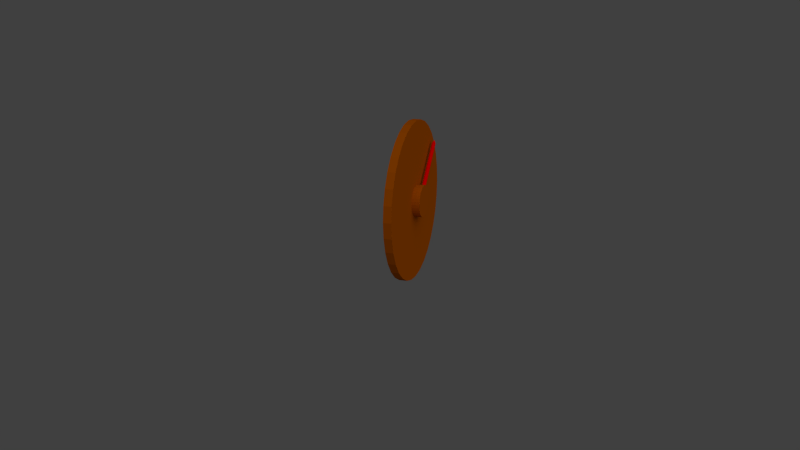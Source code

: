 # Source: speedometer.blend  (saved by Blender 2.64.0; exported with 4.5.12 LTS)
import bpy
from mathutils import Matrix  # noqa: F401  (used for matrix-valued properties, if any)

bpy.ops.wm.read_factory_settings(use_empty=True)
scene = bpy.context.scene
scene.name = 'Scene'

# ---- collections
col_collection_1 = bpy.data.collections.new('Collection 1'); scene.collection.children.link(col_collection_1)

# ---- materials (node trees are filled in below, after node groups)
mat_material_002 = bpy.data.materials.new('Material.002')
mat_material_002.alpha_threshold = 0.0
mat_material_002.use_transparent_shadow = False
mat_material_002.diffuse_color = (1.0, 0.0, 0.0, 1.0)
mat_material_002.roughness = 0.5
mat_material_002.specular_intensity = 0.75
mat_material_002.line_color = (0.0, 0.0, 0.0, 1.0)
mat_material_001 = bpy.data.materials.new('Material.001')
mat_material_001.alpha_threshold = 0.0
mat_material_001.use_transparent_shadow = False
mat_material_001.diffuse_color = (0.5, 0.1, 0.0, 1.0)
mat_material_001.roughness = 0.5
mat_material_001.specular_intensity = 0.2
mat_material_001.line_color = (0.0, 0.0, 0.0, 1.0)
mat_material = bpy.data.materials.new('Material')
mat_material.alpha_threshold = 0.0
mat_material.use_transparent_shadow = False
mat_material.diffuse_color = (0.5, 0.1, 0.0, 1.0)
mat_material.roughness = 0.5
mat_material.specular_intensity = 0.2
mat_material.line_color = (0.0, 0.0, 0.0, 1.0)

# ---- material node trees

# ---- world
world_world = bpy.data.worlds.new('World'); scene.world = world_world
world_world.color = (0.05088, 0.05088, 0.05088)
world_world.use_sun_shadow = False
world_world.sun_shadow_jitter_overblur = 0.0
world_world.cycles.sampling_method = 'MANUAL'
world_world.cycles.sample_map_resolution = 256

# ---- cameras
cam_camera_001 = bpy.data.cameras.new('Camera.001')
cam_camera_001.clip_end = 100.0
cam_camera_001.lens = 35.0
cam_camera_001.sensor_width = 32.0
cam_camera_001.sensor_height = 18.0
cam_camera_001.dof.focus_distance = 0.0
cam_camera_001.dof.aperture_fstop = 128.0

# ---- lights
light_sun = bpy.data.lights.new('Sun', 'SUN')
light_sun.transmission_factor = 0.0
light_sun.angle = 1.571
light_sun.energy = 1.0
light_sun.shadow_buffer_clip_start = 0.5
light_sun.shadow_soft_size = 1.0
light_sun.shadow_cascade_max_distance = 1000.0
light_sun.cycles.use_multiple_importance_sampling = False

# ---- meshes
me_circle_002 = bpy.data.meshes.new('Circle.002')
me_circle_002.from_pydata([(4.465e-07, 1.594, 0.0), (-0.09754, 1.584, 0.0), (-0.1913, 1.556, 0.0), (-0.2778, 1.51, 0.0), (-0.3536, 1.448, 0.0), (-0.4157, 1.372, 0.0), (-0.4619, 1.285, 0.0), (-0.4904, 1.192, 0.0), (-0.5, 1.094, 0.0), (-0.4904, 0.9964, 0.0), (-0.4619, 0.9026, 0.0), (-0.4157, 0.8162, 0.0), (-0.3536, 0.7404, 0.0), (-0.2778, 0.6783, 0.0), (-0.1913, 0.6321, 0.0), (-0.09754, 0.6036, 0.0), (6.094e-07, 0.594, 0.0), (0.09755, 0.6036, 0.0), (0.1913, 0.6321, 0.0), (0.2778, 0.6783, 0.0), (0.3536, 0.7404, 0.0), (0.4157, 0.8162, 0.0), (0.4619, 0.9026, 0.0), (0.4904, 0.9964, 0.0), (0.5, 1.094, 0.0), (0.4904, 1.192, 0.0), (0.4619, 1.285, 0.0), (0.4157, 1.372, 0.0), (0.3536, 1.448, 0.0), (0.2778, 1.51, 0.0), (0.1913, 1.556, 0.0), (0.09754, 1.584, 0.0), (3.871e-07, 1.094, 0.0), (0.1913, 1.556, 17.0), (0.2778, 1.51, 17.0), (0.3536, 1.448, 17.0), (0.4157, 1.372, 17.0), (0.4619, 1.285, 17.0), (0.4904, 1.192, 17.0), (0.5, 1.094, 17.0), (0.4904, 0.9964, 17.0), (0.4619, 0.9026, 17.0), (0.4157, 0.8162, 17.0), (0.3536, 0.7404, 17.0), (0.2778, 0.6783, 17.0), (0.1913, 0.6321, 17.0), (0.09754, 0.6036, 17.0), (-4.039e-07, 0.594, 17.0), (-0.09755, 0.6036, 17.0), (-0.1913, 0.6321, 17.0), (-0.2778, 0.6783, 17.0), (-0.3536, 0.7404, 17.0), (-0.4157, 0.8162, 17.0), (-0.4619, 0.9026, 17.0), (-0.4904, 0.9964, 17.0), (-0.5, 1.094, 17.0), (-0.4904, 1.192, 17.0), (-0.4619, 1.285, 17.0), (-0.4157, 1.372, 17.0), (-0.3536, 1.448, 17.0), (-0.2778, 1.51, 17.0), (-0.1913, 1.556, 17.0), (-0.09755, 1.584, 17.0), (-5.668e-07, 1.594, 17.0), (0.09754, 1.584, 17.0), (-5.368e-07, 1.094, 18.0)], [], [(65, 61, 60), (65, 56, 55), (65, 51, 50), (65, 46, 45), (65, 41, 40), (65, 36, 35), (65, 62, 61), (65, 57, 56), (65, 52, 51), (65, 47, 46), (65, 42, 41), (65, 37, 36), (65, 64, 63), (65, 63, 62), (65, 58, 57), (65, 53, 52), (65, 48, 47), (65, 43, 42), (65, 38, 37), (65, 33, 64), (65, 59, 58), (65, 54, 53), (65, 49, 48), (65, 44, 43), (65, 39, 38), (65, 34, 33), (65, 60, 59), (65, 55, 54), (65, 50, 49), (65, 45, 44), (65, 40, 39), (65, 35, 34), (32, 29, 28), (32, 24, 23), (32, 19, 18), (32, 14, 13), (32, 9, 8), (32, 4, 3), (32, 30, 29), (32, 25, 24), (32, 20, 19), (32, 15, 14), (32, 10, 9), (32, 5, 4), (32, 31, 30), (32, 26, 25), (32, 21, 20), (32, 16, 15), (32, 11, 10), (32, 6, 5), (32, 1, 0), (32, 0, 31), (32, 27, 26), (32, 22, 21), (32, 17, 16), (32, 12, 11), (32, 7, 6), (32, 2, 1), (32, 28, 27), (32, 23, 22), (32, 18, 17), (32, 13, 12), (32, 8, 7), (32, 3, 2), (34, 35, 28), (39, 40, 23), (44, 45, 18), (49, 50, 13), (54, 55, 8), (59, 60, 3), (33, 34, 29), (38, 39, 24), (43, 44, 19), (48, 49, 14), (53, 54, 9), (58, 59, 4), (64, 33, 30), (37, 38, 25), (42, 43, 20), (47, 48, 15), (52, 53, 10), (57, 58, 5), (62, 63, 0), (64, 0, 63), (36, 37, 26), (41, 42, 21), (46, 47, 16), (51, 52, 11), (56, 57, 6), (61, 62, 1), (35, 36, 27), (40, 41, 22), (45, 46, 17), (50, 51, 12), (55, 56, 7), (60, 61, 2), (29, 34, 28), (24, 39, 23), (19, 44, 18), (14, 49, 13), (9, 54, 8), (4, 59, 3), (30, 33, 29), (25, 38, 24), (20, 43, 19), (15, 48, 14), (10, 53, 9), (5, 58, 4), (31, 64, 30), (26, 37, 25), (21, 42, 20), (16, 47, 15), (11, 52, 10), (6, 57, 5), (1, 62, 0), (31, 0, 64), (27, 36, 26), (22, 41, 21), (17, 46, 16), (12, 51, 11), (7, 56, 6), (2, 61, 1), (28, 35, 27), (23, 40, 22), (18, 45, 17), (13, 50, 12), (8, 55, 7), (3, 60, 2)])
me_circle_002.materials.append(mat_material_002)
me_circle_002.use_remesh_preserve_volume = False
me_circle_002.use_remesh_preserve_attributes = False
me_circle_002.use_mirror_vertex_groups = False
me_circle_002.update()
me_circle_001 = bpy.data.meshes.new('Circle.001')
me_circle_001.from_pydata([(0.0, 1.0, 0.0), (-0.1951, 0.9808, 0.0), (-0.3827, 0.9239, 0.0), (-0.5556, 0.8315, 0.0), (-0.7071, 0.7071, 0.0), (-0.8315, 0.5556, 0.0), (-0.9239, 0.3827, 0.0), (-0.9808, 0.1951, 0.0), (-1.0, 7.55e-08, 0.0), (-0.9808, -0.1951, 0.0), (-0.9239, -0.3827, 0.0), (-0.8315, -0.5556, 0.0), (-0.7071, -0.7071, 0.0), (-0.5556, -0.8315, 0.0), (-0.3827, -0.9239, 0.0), (-0.1951, -0.9808, 0.0), (3.258e-07, -1.0, 0.0), (0.1951, -0.9808, 0.0), (0.3827, -0.9239, 0.0), (0.5556, -0.8315, 0.0), (0.7071, -0.7071, 0.0), (0.8315, -0.5556, 0.0), (0.9239, -0.3827, 0.0), (0.9808, -0.1951, 0.0), (1.0, 9.656e-07, 0.0), (0.9808, 0.1951, 0.0), (0.9239, 0.3827, 0.0), (0.8315, 0.5556, 0.0), (0.7071, 0.7071, 0.0), (0.5556, 0.8315, 0.0), (0.3827, 0.9239, 0.0), (0.1951, 0.9808, 0.0), (-1.187e-07, 2.85e-07, 0.0), (0.3827, 0.9239, 0.0), (0.5556, 0.8315, 0.0), (0.7071, 0.7071, 0.0), (0.8315, 0.5556, 0.0), (0.9239, 0.3827, 0.0), (0.9808, 0.1951, 0.0), (1.0, 9.656e-07, 0.0), (0.9808, -0.1951, 0.0), (0.9239, -0.3827, 0.0), (0.8315, -0.5556, 0.0), (0.7071, -0.7071, 0.0), (0.5556, -0.8315, 0.0), (0.3827, -0.9239, 0.0), (0.1951, -0.9808, 0.0), (3.258e-07, -1.0, 0.0), (-0.1951, -0.9808, 0.0), (-0.3827, -0.9239, 0.0), (-0.5556, -0.8315, 0.0), (-0.7071, -0.7071, 0.0), (-0.8315, -0.5556, 0.0), (-0.9239, -0.3827, 0.0), (-0.9808, -0.1951, 0.0), (-1.0, 7.55e-08, 0.0), (-0.9808, 0.1951, 0.0), (-0.9239, 0.3827, 0.0), (-0.8315, 0.5556, 0.0), (-0.7071, 0.7071, 0.0), (-0.5556, 0.8315, 0.0), (-0.3827, 0.9239, 0.0), (-0.1951, 0.9808, 0.0), (0.0, 1.0, 0.0), (0.1951, 0.9808, 0.0), (0.3827, 0.9239, 0.5), (0.5556, 0.8315, 0.5), (0.7071, 0.7071, 0.5), (0.8315, 0.5556, 0.5), (0.9239, 0.3827, 0.5), (0.9808, 0.1951, 0.5), (1.0, 9.656e-07, 0.5), (0.9808, -0.1951, 0.5), (0.9239, -0.3827, 0.5), (0.8315, -0.5556, 0.5), (0.7071, -0.7071, 0.5), (0.5556, -0.8315, 0.5), (0.3827, -0.9239, 0.5), (0.1951, -0.9808, 0.5), (3.258e-07, -1.0, 0.5), (-0.1951, -0.9808, 0.5), (-0.3827, -0.9239, 0.5), (-0.5556, -0.8315, 0.5), (-0.7071, -0.7071, 0.5), (-0.8315, -0.5556, 0.5), (-0.9239, -0.3827, 0.5), (-0.9808, -0.1951, 0.5), (-1.0, 7.55e-08, 0.5), (-0.9808, 0.1951, 0.5), (-0.9239, 0.3827, 0.5), (-0.8315, 0.5556, 0.5), (-0.7071, 0.7071, 0.5), (-0.5556, 0.8315, 0.5), (-0.3827, 0.9239, 0.5), (-0.1951, 0.9808, 0.5), (0.0, 1.0, 0.5), (0.1951, 0.9808, 0.5), (-1.187e-07, 2.85e-07, 0.5)], [], [(80, 81, 49), (84, 85, 53), (89, 90, 58), (94, 95, 63), (96, 65, 33), (69, 70, 38), (74, 75, 43), (79, 80, 48), (88, 89, 57), (93, 94, 62), (96, 63, 95), (68, 69, 37), (73, 74, 42), (78, 79, 47), (83, 84, 52), (87, 88, 56), (92, 93, 61), (67, 68, 36), (72, 73, 41), (77, 78, 46), (82, 83, 51), (86, 87, 55), (91, 92, 60), (66, 67, 35), (71, 72, 40), (76, 77, 45), (81, 82, 50), (85, 86, 54), (90, 91, 59), (65, 66, 34), (70, 71, 39), (75, 76, 44), (32, 9, 8), (32, 4, 3), (32, 30, 29), (32, 25, 24), (32, 20, 19), (32, 15, 14), (32, 10, 9), (32, 5, 4), (32, 31, 30), (32, 26, 25), (32, 21, 20), (32, 16, 15), (32, 11, 10), (32, 6, 5), (32, 1, 0), (32, 0, 31), (32, 27, 26), (32, 22, 21), (32, 17, 16), (32, 12, 11), (32, 7, 6), (32, 2, 1), (32, 28, 27), (32, 23, 22), (32, 18, 17), (32, 13, 12), (32, 8, 7), (32, 3, 2), (32, 29, 28), (32, 24, 23), (32, 19, 18), (32, 14, 13), (54, 55, 9), (59, 60, 4), (33, 34, 30), (38, 39, 25), (43, 44, 20), (48, 49, 15), (53, 54, 10), (58, 59, 5), (64, 33, 31), (37, 38, 26), (42, 43, 21), (47, 48, 16), (52, 53, 11), (57, 58, 6), (62, 63, 1), (64, 31, 63), (36, 37, 27), (41, 42, 22), (46, 47, 17), (51, 52, 12), (56, 57, 7), (61, 62, 2), (35, 36, 28), (40, 41, 23), (45, 46, 18), (50, 51, 13), (55, 56, 8), (60, 61, 3), (34, 35, 29), (39, 40, 24), (44, 45, 19), (49, 50, 14), (97, 82, 81), (97, 77, 76), (97, 72, 71), (97, 67, 66), (97, 93, 92), (97, 88, 87), (97, 83, 82), (97, 78, 77), (97, 73, 72), (97, 68, 67), (97, 94, 93), (97, 89, 88), (97, 84, 83), (97, 79, 78), (97, 74, 73), (97, 69, 68), (97, 96, 95), (97, 95, 94), (97, 90, 89), (97, 85, 84), (97, 80, 79), (97, 75, 74), (97, 70, 69), (97, 65, 96), (97, 91, 90), (97, 86, 85), (97, 81, 80), (97, 76, 75), (97, 71, 70), (97, 66, 65), (97, 92, 91), (97, 87, 86), (48, 80, 49), (52, 84, 53), (57, 89, 58), (62, 94, 63), (64, 96, 33), (37, 69, 38), (42, 74, 43), (47, 79, 48), (56, 88, 57), (61, 93, 62), (64, 63, 96), (36, 68, 37), (41, 73, 42), (46, 78, 47), (51, 83, 52), (55, 87, 56), (60, 92, 61), (35, 67, 36), (40, 72, 41), (45, 77, 46), (50, 82, 51), (54, 86, 55), (59, 91, 60), (34, 66, 35), (39, 71, 40), (44, 76, 45), (49, 81, 50), (53, 85, 54), (58, 90, 59), (33, 65, 34), (38, 70, 39), (43, 75, 44), (55, 8, 9), (60, 3, 4), (34, 29, 30), (39, 24, 25), (44, 19, 20), (49, 14, 15), (54, 9, 10), (59, 4, 5), (33, 30, 31), (38, 25, 26), (43, 20, 21), (48, 15, 16), (53, 10, 11), (58, 5, 6), (63, 0, 1), (63, 31, 0), (37, 26, 27), (42, 21, 22), (47, 16, 17), (52, 11, 12), (57, 6, 7), (62, 1, 2), (36, 27, 28), (41, 22, 23), (46, 17, 18), (51, 12, 13), (56, 7, 8), (61, 2, 3), (35, 28, 29), (40, 23, 24), (45, 18, 19), (50, 13, 14)])
me_circle_001.materials.append(mat_material_001)
me_circle_001.use_remesh_preserve_volume = False
me_circle_001.use_remesh_preserve_attributes = False
me_circle_001.use_mirror_vertex_groups = False
me_circle_001.update()
me_circle = bpy.data.meshes.new('Circle')
me_circle.from_pydata([(0.0, 1.0, 0.0), (-0.1951, 0.9808, 0.0), (-0.3827, 0.9239, 0.0), (-0.5556, 0.8315, 0.0), (-0.7071, 0.7071, 0.0), (-0.8315, 0.5556, 0.0), (-0.9239, 0.3827, 0.0), (-0.9808, 0.1951, 0.0), (-1.0, 7.55e-08, 0.0), (-0.9808, -0.1951, 0.0), (-0.9239, -0.3827, 0.0), (-0.8315, -0.5556, 0.0), (-0.7071, -0.7071, 0.0), (-0.5556, -0.8315, 0.0), (-0.3827, -0.9239, 0.0), (-0.1951, -0.9808, 0.0), (3.258e-07, -1.0, 0.0), (0.1951, -0.9808, 0.0), (0.3827, -0.9239, 0.0), (0.5556, -0.8315, 0.0), (0.7071, -0.7071, 0.0), (0.8315, -0.5556, 0.0), (0.9239, -0.3827, 0.0), (0.9808, -0.1951, 0.0), (1.0, 9.656e-07, 0.0), (0.9808, 0.1951, 0.0), (0.9239, 0.3827, 0.0), (0.8315, 0.5556, 0.0), (0.7071, 0.7071, 0.0), (0.5556, 0.8315, 0.0), (0.3827, 0.9239, 0.0), (0.1951, 0.9808, 0.0), (-1.187e-07, 2.85e-07, 0.0), (0.3827, 0.9239, 0.1), (0.5556, 0.8315, 0.1), (0.7071, 0.7071, 0.1), (0.8315, 0.5556, 0.1), (0.9239, 0.3827, 0.1), (0.9808, 0.1951, 0.1), (1.0, 9.656e-07, 0.1), (0.9808, -0.1951, 0.1), (0.9239, -0.3827, 0.1), (0.8315, -0.5556, 0.1), (0.7071, -0.7071, 0.1), (0.5556, -0.8315, 0.1), (0.3827, -0.9239, 0.1), (0.1951, -0.9808, 0.1), (3.258e-07, -1.0, 0.1), (-0.1951, -0.9808, 0.1), (-0.3827, -0.9239, 0.1), (-0.5556, -0.8315, 0.1), (-0.7071, -0.7071, 0.1), (-0.8315, -0.5556, 0.1), (-0.9239, -0.3827, 0.1), (-0.9808, -0.1951, 0.1), (-1.0, 7.55e-08, 0.1), (-0.9808, 0.1951, 0.1), (-0.9239, 0.3827, 0.1), (-0.8315, 0.5556, 0.1), (-0.7071, 0.7071, 0.1), (-0.5556, 0.8315, 0.1), (-0.3827, 0.9239, 0.1), (-0.1951, 0.9808, 0.1), (0.0, 1.0, 0.1), (0.1951, 0.9808, 0.1), (-1.187e-07, 2.85e-07, 0.1)], [], [(65, 46, 45), (65, 41, 40), (65, 36, 35), (65, 62, 61), (65, 57, 56), (65, 52, 51), (65, 47, 46), (65, 42, 41), (65, 37, 36), (65, 64, 63), (65, 63, 62), (65, 58, 57), (65, 53, 52), (65, 48, 47), (65, 43, 42), (65, 38, 37), (65, 33, 64), (65, 59, 58), (65, 54, 53), (65, 49, 48), (65, 44, 43), (65, 39, 38), (65, 34, 33), (65, 60, 59), (65, 55, 54), (65, 50, 49), (65, 45, 44), (65, 40, 39), (65, 35, 34), (65, 61, 60), (65, 56, 55), (65, 51, 50), (32, 13, 12), (32, 8, 7), (32, 3, 2), (32, 29, 28), (32, 24, 23), (32, 19, 18), (32, 14, 13), (32, 9, 8), (32, 4, 3), (32, 30, 29), (32, 25, 24), (32, 20, 19), (32, 15, 14), (32, 10, 9), (32, 5, 4), (32, 31, 30), (32, 26, 25), (32, 21, 20), (32, 16, 15), (32, 11, 10), (32, 6, 5), (32, 1, 0), (32, 0, 31), (32, 27, 26), (32, 22, 21), (32, 17, 16), (32, 12, 11), (32, 7, 6), (32, 2, 1), (32, 28, 27), (32, 23, 22), (32, 18, 17), (50, 51, 12), (55, 56, 7), (60, 61, 2), (34, 35, 28), (39, 40, 23), (44, 45, 18), (49, 50, 13), (54, 55, 8), (59, 60, 3), (33, 34, 29), (38, 39, 24), (43, 44, 19), (48, 49, 14), (53, 54, 9), (58, 59, 4), (64, 33, 30), (37, 38, 25), (42, 43, 20), (47, 48, 15), (52, 53, 10), (57, 58, 5), (62, 63, 0), (64, 0, 63), (36, 37, 26), (41, 42, 21), (46, 47, 16), (51, 52, 11), (56, 57, 6), (61, 62, 1), (35, 36, 27), (40, 41, 22), (45, 46, 17), (13, 50, 12), (8, 55, 7), (3, 60, 2), (29, 34, 28), (24, 39, 23), (19, 44, 18), (14, 49, 13), (9, 54, 8), (4, 59, 3), (30, 33, 29), (25, 38, 24), (20, 43, 19), (15, 48, 14), (10, 53, 9), (5, 58, 4), (31, 64, 30), (26, 37, 25), (21, 42, 20), (16, 47, 15), (11, 52, 10), (6, 57, 5), (1, 62, 0), (31, 0, 64), (27, 36, 26), (22, 41, 21), (17, 46, 16), (12, 51, 11), (7, 56, 6), (2, 61, 1), (28, 35, 27), (23, 40, 22), (18, 45, 17)])
me_circle.materials.append(mat_material)
me_circle.use_remesh_preserve_volume = False
me_circle.use_remesh_preserve_attributes = False
me_circle.use_mirror_vertex_groups = False
me_circle.update()

# ---- objects
ob_circle_002 = bpy.data.objects.new('Circle.002', me_circle_002)
ob_circle_001 = bpy.data.objects.new('Circle.001', me_circle_001)
ob_circle = bpy.data.objects.new('Circle', me_circle)
ob_sun = bpy.data.objects.new('Sun', light_sun)
ob_camera = bpy.data.objects.new('Camera', cam_camera_001)

# ---- transforms, parenting, visibility, modifiers, constraints
ob_circle_002.location = (0.002365, 0.0528, 0.001487)
ob_circle_002.rotation_euler = (0.0, -0.7854, 0.0)
ob_circle_002.scale = (0.05, 0.05, 0.05)
ob_circle_002.lineart.crease_threshold = 0.0
ob_circle_001.location = (0.002365, 0.1528, 0.001487)
ob_circle_001.rotation_euler = (1.571, -0.0, 0.0)
ob_circle_001.scale = (0.2, 0.2, 0.2)
ob_circle_001.lineart.crease_threshold = 0.0
ob_circle.location = (0.002365, 0.0528, 0.001487)
ob_circle.rotation_euler = (1.571, -0.0, 0.0)
ob_circle.lineart.crease_threshold = 0.0
ob_sun.location = (10.01, 10.01, 10.01)
ob_sun.rotation_euler = (-0.7853, 0.01059, -0.7748)
ob_sun.lineart.crease_threshold = 0.0
ob_camera.location = (10.0, 2.979, 2.999)
ob_camera.rotation_euler = (-1.879, -3.142, -1.267)
ob_camera.scale = (1.0, 1.0, 1.0)
ob_camera.lineart.crease_threshold = 0.0

# ---- collection membership
col_collection_1.objects.link(ob_circle_002)
col_collection_1.objects.link(ob_circle_001)
col_collection_1.objects.link(ob_circle)
col_collection_1.objects.link(ob_sun)
col_collection_1.objects.link(ob_camera)

# ---- scene / render settings (as saved in the file)
scene.camera = ob_camera
scene.frame_start = 1; scene.frame_end = 250; scene.frame_set(6)
scene.render.engine = 'BLENDER_EEVEE_NEXT'
scene.render.image_settings.color_mode = 'RGB'
scene.render.image_settings.compression = 90
scene.render.resolution_percentage = 50
scene.render.dither_intensity = 0.0
scene.render.bake_margin = 2
scene.render.bake_bias = 0.0
scene.cycles.use_denoising = False
scene.cycles.samples = 10
scene.cycles.sampling_pattern = 'TABULATED_SOBOL'
scene.cycles.light_sampling_threshold = 0.0
scene.cycles.use_adaptive_sampling = False
scene.cycles.use_light_tree = False
scene.cycles.blur_glossy = 0.0
scene.cycles.volume_bounces = 1
scene.cycles.pixel_filter_type = 'GAUSSIAN'
scene.cycles.sample_clamp_indirect = 0.0
scene.view_settings.view_transform = 'Standard'
bpy.context.view_layer.update()
